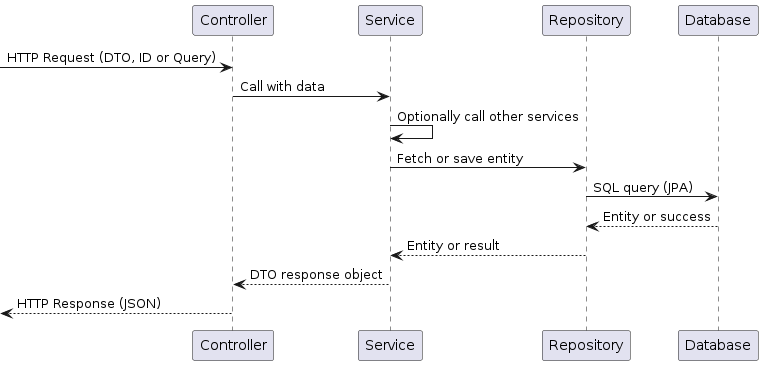

The diagram above was rendered by PlantUML. Its source (embedded in the PNG):
@startuml

-> Controller : HTTP Request (DTO, ID or Query)
Controller -> Service : Call with data
Service -> Service : Optionally call other services
Service -> Repository : Fetch or save entity
Repository -> Database : SQL query (JPA)
Database --> Repository : Entity or success
Repository --> Service : Entity or result
Service --> Controller : DTO response object
<-- Controller : HTTP Response (JSON)

@enduml